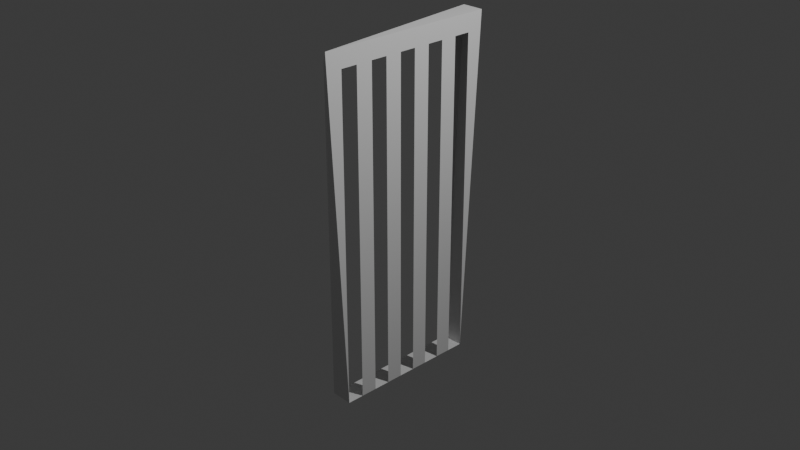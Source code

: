 # Source: grid.blend  (saved by Blender 4.0.36; exported with 4.5.12 LTS)
import bpy
from mathutils import Matrix  # noqa: F401  (used for matrix-valued properties, if any)

bpy.ops.wm.read_factory_settings(use_empty=True)
scene = bpy.context.scene
scene.name = 'Scene'

# ---- collections
col_collection = bpy.data.collections.new('Collection'); scene.collection.children.link(col_collection)

# ---- materials (node trees are filled in below, after node groups)
mat_material = bpy.data.materials.new('Material')
mat_material.alpha_threshold = 0.0
mat_material.use_transparent_shadow = False
mat_material.roughness = 0.5
mat_material.line_color = (0.0, 0.0, 0.0, 1.0)

# ---- material node trees
mat_material.use_nodes = True; mat_material.node_tree.nodes.clear()
_N = mat_material.node_tree.nodes; _L = mat_material.node_tree.links
n0 = _N.new('ShaderNodeOutputMaterial'); n0.name = 'Material Output'; n0.location = (300, 300)
n1 = _N.new('ShaderNodeBsdfPrincipled'); n1.name = 'Principled BSDF'; n1.location = (10, 300)
n1.inputs[3].default_value = 1.45
_L.new(n1.outputs[0], n0.inputs[0])
n0.is_active_output = True

# ---- world
world_world = bpy.data.worlds.new('World'); scene.world = world_world
world_world.use_nodes = True; world_world.node_tree.nodes.clear()
_N = world_world.node_tree.nodes; _L = world_world.node_tree.links
n0 = _N.new('ShaderNodeOutputWorld'); n0.name = 'World Output'; n0.location = (300, 300)
n1 = _N.new('ShaderNodeBackground'); n1.name = 'Background'; n1.location = (10, 300)
n1.inputs[0].default_value = (0.05088, 0.05088, 0.05088, 1.0)
_L.new(n1.outputs[0], n0.inputs[0])
n0.is_active_output = True
world_world.color = (0.05088, 0.05088, 0.05088)
world_world.use_sun_shadow = False
world_world.sun_shadow_jitter_overblur = 0.0

# ---- cameras
cam_camera = bpy.data.cameras.new('Camera')
cam_camera.clip_end = 100.0
cam_camera.ortho_scale = 7.314

# ---- lights
light_light = bpy.data.lights.new('Light', 'POINT')
light_light.transmission_factor = 0.0
light_light.use_soft_falloff = False
light_light.energy = 1000.0
light_light.shadow_soft_size = 0.1
light_light.shadow_maximum_resolution = 0.006
light_light.use_absolute_resolution = True

# ---- meshes
me_cube = bpy.data.meshes.new('Cube')
me_cube.from_pydata([(1.0, 1.0, 1.0), (1.0, 1.0, -1.0), (1.0, -1.0, 1.0), (1.0, -1.0, -1.0), (-1.0, 1.0, 1.0), (-1.0, 1.0, -1.0), (-1.0, -1.0, 1.0), (-1.0, -1.0, -1.0), (-1.0, 0.8182, -1.0), (-1.0, 0.6364, -1.0), (-1.0, 0.4545, -1.0), (-1.0, 0.2727, -1.0), (-1.0, 0.09091, -1.0), (-1.0, -0.09091, -1.0), (-1.0, -0.2727, -1.0), (-1.0, -0.4545, -1.0), (-1.0, -0.6364, -1.0), (-1.0, -0.8182, -1.0), (1.0, 0.8182, 1.0), (1.0, 0.6364, 1.0), (1.0, 0.4545, 1.0), (1.0, 0.2727, 1.0), (1.0, 0.09091, 1.0), (1.0, -0.09091, 1.0), (1.0, -0.2727, 1.0), (1.0, -0.4545, 1.0), (1.0, -0.6364, 1.0), (1.0, -0.8182, 1.0), (-1.0, -0.8182, 1.0), (-1.0, -0.6364, 1.0), (-1.0, -0.4545, 1.0), (-1.0, -0.2727, 1.0), (-1.0, -0.09091, 1.0), (-1.0, 0.09091, 1.0), (-1.0, 0.2727, 1.0), (-1.0, 0.4545, 1.0), (-1.0, 0.6364, 1.0), (-1.0, 0.8182, 1.0), (1.0, -0.8182, -1.0), (1.0, -0.6364, -1.0), (1.0, -0.4545, -1.0), (1.0, -0.2727, -1.0), (1.0, -0.09091, -1.0), (1.0, 0.09091, -1.0), (1.0, 0.2727, -1.0), (1.0, 0.4545, -1.0), (1.0, 0.6364, -1.0), (1.0, 0.8182, -1.0), (1.0, 1.0, 1.11), (1.0, -1.0, 1.11), (-1.0, 1.0, 1.11), (-1.0, -1.0, 1.11), (1.0, 0.8182, 1.11), (1.0, 0.6364, 1.11), (1.0, 0.4545, 1.11), (1.0, 0.2727, 1.11), (1.0, 0.09091, 1.11), (1.0, -0.09091, 1.11), (1.0, -0.2727, 1.11), (1.0, -0.4545, 1.11), (1.0, -0.6364, 1.11), (1.0, -0.8182, 1.11), (-1.0, -0.8182, 1.11), (-1.0, -0.6364, 1.11), (-1.0, -0.4545, 1.11), (-1.0, -0.2727, 1.11), (-1.0, -0.09091, 1.11), (-1.0, 0.09091, 1.11), (-1.0, 0.2727, 1.11), (-1.0, 0.4545, 1.11), (-1.0, 0.6364, 1.11), (-1.0, 0.8182, 1.11)], [], [(29, 28, 62, 63), (3, 2, 6, 7), (8, 37, 4, 5), (17, 38, 3, 7), (38, 27, 2, 3), (5, 4, 0, 1), (1, 0, 18, 47), (46, 19, 20, 45), (44, 21, 22, 43), (42, 23, 24, 41), (40, 25, 26, 39), (5, 1, 47, 8), (8, 47, 46, 9), (9, 46, 45, 10), (10, 45, 44, 11), (11, 44, 43, 12), (12, 43, 42, 13), (13, 42, 41, 14), (14, 41, 40, 15), (15, 40, 39, 16), (16, 39, 38, 17), (7, 6, 28, 17), (36, 35, 69, 70), (21, 20, 54, 55), (0, 4, 50, 48), (28, 6, 51, 62), (35, 34, 68, 69), (20, 19, 53, 54), (4, 37, 71, 50), (27, 26, 60, 61), (34, 33, 67, 68), (19, 18, 52, 53), (61, 62, 51, 49), (48, 50, 71, 52), (52, 71, 70, 53), (53, 70, 69, 54), (54, 69, 68, 55), (55, 68, 67, 56), (56, 67, 66, 57), (57, 66, 65, 58), (58, 65, 64, 59), (59, 64, 63, 60), (60, 63, 62, 61), (22, 21, 55, 56), (37, 36, 70, 71), (30, 29, 63, 64), (23, 22, 56, 57), (31, 30, 64, 65), (24, 23, 57, 58), (6, 2, 49, 51), (32, 31, 65, 66), (25, 24, 58, 59), (2, 27, 61, 49), (18, 0, 48, 52), (33, 32, 66, 67), (26, 25, 59, 60)])
_uv = me_cube.uv_layers.new(name='UVMap')
_uv.uv.foreach_set('vector', [0.625, 0.04545, 0.625, 0.02273, 0.625, 0.02273, 0.625, 0.04545, 0.375, 0.75, 0.625, 0.75, 0.625, 1.0, 0.375, 1.0, 0.375, 0.2273, 0.625, 0.2273, 0.625, 0.25, 0.375, 0.25, 0.125, 0.7273, 0.375, 0.7273, 0.375, 0.75, 0.125, 0.75, 0.375, 0.7273, 0.625, 0.7273, 0.625, 0.75, 0.375, 0.75, 0.375, 0.25, 0.625, 0.25, 0.625, 0.5, 0.375, 0.5, 0.375, 0.5, 0.625, 0.5, 0.625, 0.5227, 0.375, 0.5227, 0.375, 0.5455, 0.625, 0.5455, 0.625, 0.5682, 0.375, 0.5682, 0.375, 0.5909, 0.625, 0.5909, 0.625, 0.6136, 0.375, 0.6136, 0.375, 0.6364, 0.625, 0.6364, 0.625, 0.6591, 0.375, 0.6591, 0.375, 0.6818, 0.625, 0.6818, 0.625, 0.7045, 0.375, 0.7045, 0.125, 0.5, 0.375, 0.5, 0.375, 0.5227, 0.125, 0.5227, 0.125, 0.5227, 0.375, 0.5227, 0.375, 0.5455, 0.125, 0.5455, 0.125, 0.5455, 0.375, 0.5455, 0.375, 0.5682, 0.125, 0.5682, 0.125, 0.5682, 0.375, 0.5682, 0.375, 0.5909, 0.125, 0.5909, 0.125, 0.5909, 0.375, 0.5909, 0.375, 0.6136, 0.125, 0.6136, 0.125, 0.6136, 0.375, 0.6136, 0.375, 0.6364, 0.125, 0.6364, 0.125, 0.6364, 0.375, 0.6364, 0.375, 0.6591, 0.125, 0.6591, 0.125, 0.6591, 0.375, 0.6591, 0.375, 0.6818, 0.125, 0.6818, 0.125, 0.6818, 0.375, 0.6818, 0.375, 0.7045, 0.125, 0.7045, 0.125, 0.7045, 0.375, 0.7045, 0.375, 0.7273, 0.125, 0.7273, 0.375, 0.0, 0.625, 0.0, 0.625, 0.02273, 0.375, 0.02273, 0.625, 0.2045, 0.625, 0.1818, 0.625, 0.1818, 0.625, 0.2045, 0.625, 0.5909, 0.625, 0.5682, 0.625, 0.5682, 0.625, 0.5909, 0.625, 0.5, 0.625, 0.25, 0.625, 0.25, 0.625, 0.5, 0.625, 0.02273, 0.625, 0.0, 0.625, 0.0, 0.625, 0.02273, 0.625, 0.1818, 0.625, 0.1591, 0.625, 0.1591, 0.625, 0.1818, 0.625, 0.5682, 0.625, 0.5455, 0.625, 0.5455, 0.625, 0.5682, 0.625, 0.25, 0.625, 0.2273, 0.625, 0.2273, 0.625, 0.25, 0.625, 0.7273, 0.625, 0.7045, 0.625, 0.7045, 0.625, 0.7273, 0.625, 0.1591, 0.625, 0.1364, 0.625, 0.1364, 0.625, 0.1591, 0.625, 0.5455, 0.625, 0.5227, 0.625, 0.5227, 0.625, 0.5455, 0.625, 0.7273, 0.875, 0.7273, 0.875, 0.75, 0.625, 0.75, 0.625, 0.5, 0.875, 0.5, 0.875, 0.5227, 0.625, 0.5227, 0.625, 0.5227, 0.875, 0.5227, 0.875, 0.5455, 0.625, 0.5455, 0.625, 0.5455, 0.875, 0.5455, 0.875, 0.5682, 0.625, 0.5682, 0.625, 0.5682, 0.875, 0.5682, 0.875, 0.5909, 0.625, 0.5909, 0.625, 0.5909, 0.875, 0.5909, 0.875, 0.6136, 0.625, 0.6136, 0.625, 0.6136, 0.875, 0.6136, 0.875, 0.6364, 0.625, 0.6364, 0.625, 0.6364, 0.875, 0.6364, 0.875, 0.6591, 0.625, 0.6591, 0.625, 0.6591, 0.875, 0.6591, 0.875, 0.6818, 0.625, 0.6818, 0.625, 0.6818, 0.875, 0.6818, 0.875, 0.7045, 0.625, 0.7045, 0.625, 0.7045, 0.875, 0.7045, 0.875, 0.7273, 0.625, 0.7273, 0.625, 0.6136, 0.625, 0.5909, 0.625, 0.5909, 0.625, 0.6136, 0.625, 0.2273, 0.625, 0.2045, 0.625, 0.2045, 0.625, 0.2273, 0.625, 0.06818, 0.625, 0.04545, 0.625, 0.04545, 0.625, 0.06818, 0.625, 0.6364, 0.625, 0.6136, 0.625, 0.6136, 0.625, 0.6364, 0.625, 0.09091, 0.625, 0.06818, 0.625, 0.06818, 0.625, 0.09091, 0.625, 0.6591, 0.625, 0.6364, 0.625, 0.6364, 0.625, 0.6591, 0.625, 1.0, 0.625, 0.75, 0.625, 0.75, 0.625, 1.0, 0.625, 0.1136, 0.625, 0.09091, 0.625, 0.09091, 0.625, 0.1136, 0.625, 0.6818, 0.625, 0.6591, 0.625, 0.6591, 0.625, 0.6818, 0.625, 0.75, 0.625, 0.7273, 0.625, 0.7273, 0.625, 0.75, 0.625, 0.5227, 0.625, 0.5, 0.625, 0.5, 0.625, 0.5227, 0.625, 0.1364, 0.625, 0.1136, 0.625, 0.1136, 0.625, 0.1364, 0.625, 0.7045, 0.625, 0.6818, 0.625, 0.6818, 0.625, 0.7045])
me_cube.materials.append(mat_material)
me_cube.use_mirror_vertex_groups = False
me_cube.update()

# ---- objects
ob_cube = bpy.data.objects.new('Cube', me_cube)
ob_light = bpy.data.objects.new('Light', light_light)
ob_camera = bpy.data.objects.new('Camera', cam_camera)

# ---- transforms, parenting, visibility, modifiers, constraints
ob_cube.location = (0.0, 0.0, 0.0)
ob_cube.scale = (0.12, 1.0, 1.8)
ob_cube.lock_rotations_4d = False
ob_cube.empty_display_type = 'ARROWS'
ob_cube.lineart.crease_threshold = 0.0
_m = ob_cube.modifiers.new('Decimate', 'DECIMATE')
_m.ratio = 0.3401
ob_light.location = (4.076, 1.005, 5.904)
ob_light.rotation_euler = (0.6503, 0.05522, 1.866)
ob_light.lock_rotations_4d = False
ob_light.empty_display_type = 'ARROWS'
ob_light.color = (0.0, 0.0, 0.0, 0.0)
ob_light.lineart.crease_threshold = 0.0
ob_camera.location = (7.359, -6.926, 4.958)
ob_camera.rotation_euler = (1.109, 0.0, 0.8149)
ob_camera.lock_rotations_4d = False
ob_camera.empty_display_type = 'ARROWS'
ob_camera.color = (0.0, 0.0, 0.0, 0.0)
ob_camera.display_type = 'WIRE'
ob_camera.lineart.crease_threshold = 0.0

# ---- collection membership
col_collection.objects.link(ob_cube)
col_collection.objects.link(ob_light)
col_collection.objects.link(ob_camera)

# ---- scene / render settings (as saved in the file)
scene.camera = ob_camera
scene.frame_start = 1; scene.frame_end = 250; scene.frame_set(1)
scene.render.engine = 'BLENDER_EEVEE_NEXT'
scene.cycles.sampling_pattern = 'TABULATED_SOBOL'
bpy.context.view_layer.update()
